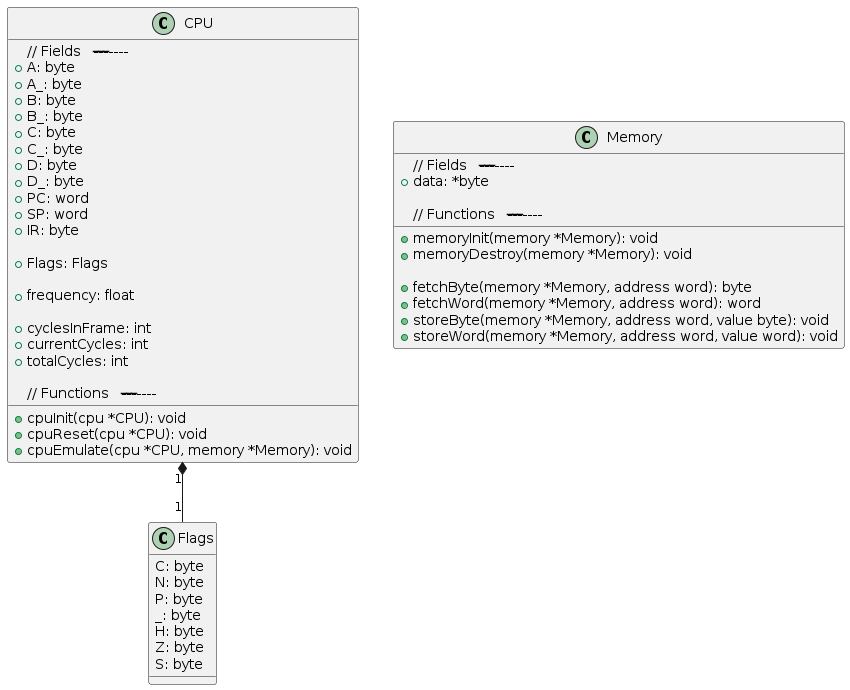

The diagram above was rendered by PlantUML. Its source (embedded in the PNG):
@startuml

class CPU
{
    // Fields   -------------------
    +A: byte
    +A_: byte
    +B: byte
    +B_: byte
    +C: byte
    +C_: byte
    +D: byte
    +D_: byte
    +PC: word
    +SP: word
    +IR: byte

    +Flags: Flags
    
    +frequency: float

    +cyclesInFrame: int
    +currentCycles: int
    +totalCycles: int

    // Functions   -------------------
    +cpuInit(cpu *CPU): void
    +cpuReset(cpu *CPU): void
    +cpuEmulate(cpu *CPU, memory *Memory): void
}

class Flags
{
    C: byte
    N: byte
    P: byte
    _: byte
    H: byte
    Z: byte
    S: byte
}

class Memory
{
    // Fields   -------------------
    +data: *byte

    // Functions   -------------------
    +memoryInit(memory *Memory): void
    +memoryDestroy(memory *Memory): void

    +fetchByte(memory *Memory, address word): byte
    +fetchWord(memory *Memory, address word): word
    +storeByte(memory *Memory, address word, value byte): void
    +storeWord(memory *Memory, address word, value word): void
}


CPU "1" *-- "1" Flags


@enduml